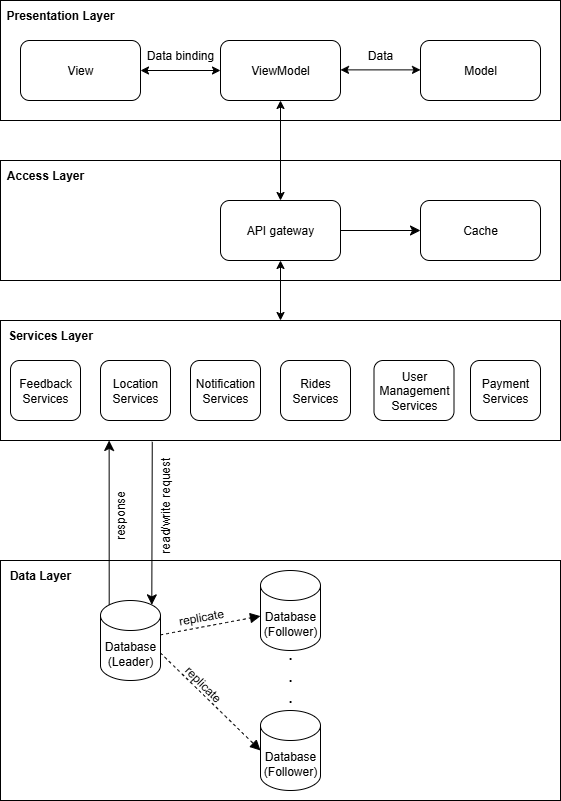

The diagram above was exported from draw.io. Its source (the exported page's mxGraphModel, read from the mxfile embedded in the PNG):
<mxGraphModel dx="786" dy="417" grid="1" gridSize="10" guides="1" tooltips="1" connect="1" arrows="1" fold="1" page="1" pageScale="1" pageWidth="827" pageHeight="1169" math="0" shadow="0">
  <root>
    <mxCell id="0" />
    <mxCell id="1" parent="0" />
    <mxCell id="bSczLP3ywVZbRpus_0J9-1" value="" style="rounded=0;whiteSpace=wrap;html=1;align=left;" parent="1" vertex="1">
      <mxGeometry x="40" y="10" width="560" height="120" as="geometry" />
    </mxCell>
    <mxCell id="bSczLP3ywVZbRpus_0J9-2" value="&lt;b&gt;Presentation Layer&lt;/b&gt;" style="text;html=1;align=center;verticalAlign=middle;whiteSpace=wrap;rounded=0;" parent="1" vertex="1">
      <mxGeometry x="40" y="10" width="120" height="30" as="geometry" />
    </mxCell>
    <mxCell id="bSczLP3ywVZbRpus_0J9-3" value="View" style="rounded=1;whiteSpace=wrap;html=1;" parent="1" vertex="1">
      <mxGeometry x="60" y="50" width="120" height="60" as="geometry" />
    </mxCell>
    <mxCell id="bSczLP3ywVZbRpus_0J9-4" value="ViewModel" style="rounded=1;whiteSpace=wrap;html=1;" parent="1" vertex="1">
      <mxGeometry x="260" y="50" width="120" height="60" as="geometry" />
    </mxCell>
    <mxCell id="bSczLP3ywVZbRpus_0J9-5" value="Model" style="rounded=1;whiteSpace=wrap;html=1;" parent="1" vertex="1">
      <mxGeometry x="460" y="50" width="120" height="60" as="geometry" />
    </mxCell>
    <mxCell id="bSczLP3ywVZbRpus_0J9-6" value="" style="endArrow=classic;startArrow=classic;html=1;rounded=0;exitX=1;exitY=0.5;exitDx=0;exitDy=0;entryX=0;entryY=0.5;entryDx=0;entryDy=0;" parent="1" source="bSczLP3ywVZbRpus_0J9-3" target="bSczLP3ywVZbRpus_0J9-4" edge="1">
      <mxGeometry width="50" height="50" relative="1" as="geometry">
        <mxPoint x="180" y="80" as="sourcePoint" />
        <mxPoint x="230" y="30" as="targetPoint" />
      </mxGeometry>
    </mxCell>
    <mxCell id="bSczLP3ywVZbRpus_0J9-7" value="" style="endArrow=classic;startArrow=classic;html=1;rounded=0;exitX=1;exitY=0.5;exitDx=0;exitDy=0;entryX=0;entryY=0.5;entryDx=0;entryDy=0;" parent="1" edge="1">
      <mxGeometry width="50" height="50" relative="1" as="geometry">
        <mxPoint x="380" y="79.38" as="sourcePoint" />
        <mxPoint x="460" y="79.38" as="targetPoint" />
      </mxGeometry>
    </mxCell>
    <mxCell id="bSczLP3ywVZbRpus_0J9-9" value="Data binding" style="text;html=1;align=center;verticalAlign=middle;whiteSpace=wrap;rounded=0;" parent="1" vertex="1">
      <mxGeometry x="180" y="50" width="80" height="30" as="geometry" />
    </mxCell>
    <mxCell id="bSczLP3ywVZbRpus_0J9-10" value="Data" style="text;html=1;align=center;verticalAlign=middle;whiteSpace=wrap;rounded=0;" parent="1" vertex="1">
      <mxGeometry x="390" y="50" width="60" height="30" as="geometry" />
    </mxCell>
    <mxCell id="bSczLP3ywVZbRpus_0J9-14" value="" style="rounded=0;whiteSpace=wrap;html=1;align=left;" parent="1" vertex="1">
      <mxGeometry x="40" y="170" width="560" height="120" as="geometry" />
    </mxCell>
    <mxCell id="bSczLP3ywVZbRpus_0J9-15" value="&lt;b&gt;Access Layer&lt;/b&gt;" style="text;html=1;align=center;verticalAlign=middle;whiteSpace=wrap;rounded=0;" parent="1" vertex="1">
      <mxGeometry x="40" y="170" width="90" height="30" as="geometry" />
    </mxCell>
    <mxCell id="bSczLP3ywVZbRpus_0J9-17" value="API gateway" style="rounded=1;whiteSpace=wrap;html=1;" parent="1" vertex="1">
      <mxGeometry x="260" y="210" width="120" height="60" as="geometry" />
    </mxCell>
    <mxCell id="bSczLP3ywVZbRpus_0J9-19" value="" style="endArrow=classic;startArrow=classic;html=1;rounded=0;exitX=0.5;exitY=1;exitDx=0;exitDy=0;entryX=0.5;entryY=0;entryDx=0;entryDy=0;" parent="1" source="bSczLP3ywVZbRpus_0J9-4" target="bSczLP3ywVZbRpus_0J9-17" edge="1">
      <mxGeometry width="50" height="50" relative="1" as="geometry">
        <mxPoint x="179.99999999999977" y="240" as="sourcePoint" />
        <mxPoint x="230" y="190" as="targetPoint" />
      </mxGeometry>
    </mxCell>
    <mxCell id="ABu09Phh_g4qKP1qie70-1" value="Cache" style="rounded=1;whiteSpace=wrap;html=1;" parent="1" vertex="1">
      <mxGeometry x="460" y="210" width="120" height="60" as="geometry" />
    </mxCell>
    <mxCell id="ABu09Phh_g4qKP1qie70-2" value="" style="endArrow=classic;html=1;rounded=0;fontSize=12;startSize=8;endSize=8;curved=1;exitX=1;exitY=0.5;exitDx=0;exitDy=0;entryX=0;entryY=0.5;entryDx=0;entryDy=0;" parent="1" source="bSczLP3ywVZbRpus_0J9-17" target="ABu09Phh_g4qKP1qie70-1" edge="1">
      <mxGeometry width="50" height="50" relative="1" as="geometry">
        <mxPoint x="390" y="260" as="sourcePoint" />
        <mxPoint x="440" y="210" as="targetPoint" />
      </mxGeometry>
    </mxCell>
    <mxCell id="ABu09Phh_g4qKP1qie70-4" value="" style="rounded=0;whiteSpace=wrap;html=1;align=left;" parent="1" vertex="1">
      <mxGeometry x="40" y="330" width="560" height="120" as="geometry" />
    </mxCell>
    <mxCell id="ABu09Phh_g4qKP1qie70-5" value="&lt;b&gt;Services Layer&lt;/b&gt;" style="text;html=1;align=center;verticalAlign=middle;whiteSpace=wrap;rounded=0;" parent="1" vertex="1">
      <mxGeometry x="40" y="330" width="100" height="30" as="geometry" />
    </mxCell>
    <mxCell id="ABu09Phh_g4qKP1qie70-6" value="Feedback Services" style="rounded=1;whiteSpace=wrap;html=1;" parent="1" vertex="1">
      <mxGeometry x="50" y="370" width="70" height="60" as="geometry" />
    </mxCell>
    <mxCell id="ABu09Phh_g4qKP1qie70-9" value="Location Services" style="rounded=1;whiteSpace=wrap;html=1;" parent="1" vertex="1">
      <mxGeometry x="140" y="370" width="70" height="60" as="geometry" />
    </mxCell>
    <mxCell id="ABu09Phh_g4qKP1qie70-10" value="Notification Services" style="rounded=1;whiteSpace=wrap;html=1;" parent="1" vertex="1">
      <mxGeometry x="230" y="370" width="70" height="60" as="geometry" />
    </mxCell>
    <mxCell id="ABu09Phh_g4qKP1qie70-11" value="Rides Services" style="rounded=1;whiteSpace=wrap;html=1;" parent="1" vertex="1">
      <mxGeometry x="320" y="370" width="70" height="60" as="geometry" />
    </mxCell>
    <mxCell id="ABu09Phh_g4qKP1qie70-12" value="User Management Services" style="rounded=1;whiteSpace=wrap;html=1;" parent="1" vertex="1">
      <mxGeometry x="413.5" y="370" width="80" height="60" as="geometry" />
    </mxCell>
    <mxCell id="ABu09Phh_g4qKP1qie70-13" value="Payment Services" style="rounded=1;whiteSpace=wrap;html=1;" parent="1" vertex="1">
      <mxGeometry x="510" y="370" width="70" height="60" as="geometry" />
    </mxCell>
    <mxCell id="ABu09Phh_g4qKP1qie70-14" value="" style="endArrow=classic;startArrow=classic;html=1;rounded=0;entryX=0.5;entryY=0;entryDx=0;entryDy=0;" parent="1" source="bSczLP3ywVZbRpus_0J9-17" target="ABu09Phh_g4qKP1qie70-4" edge="1">
      <mxGeometry width="50" height="50" relative="1" as="geometry">
        <mxPoint x="319.05" y="270" as="sourcePoint" />
        <mxPoint x="280" y="310" as="targetPoint" />
      </mxGeometry>
    </mxCell>
    <mxCell id="ABu09Phh_g4qKP1qie70-15" value="" style="rounded=0;whiteSpace=wrap;html=1;align=left;" parent="1" vertex="1">
      <mxGeometry x="40" y="570" width="560" height="240" as="geometry" />
    </mxCell>
    <mxCell id="ABu09Phh_g4qKP1qie70-16" value="&lt;b&gt;Data Layer&lt;/b&gt;" style="text;html=1;align=center;verticalAlign=middle;whiteSpace=wrap;rounded=0;" parent="1" vertex="1">
      <mxGeometry x="40" y="570" width="80" height="30" as="geometry" />
    </mxCell>
    <mxCell id="ABu09Phh_g4qKP1qie70-20" value="Database (Leader)" style="shape=cylinder3;whiteSpace=wrap;html=1;boundedLbl=1;backgroundOutline=1;size=15;" parent="1" vertex="1">
      <mxGeometry x="140" y="610" width="60" height="80" as="geometry" />
    </mxCell>
    <mxCell id="ABu09Phh_g4qKP1qie70-21" value="Database (Follower)" style="shape=cylinder3;whiteSpace=wrap;html=1;boundedLbl=1;backgroundOutline=1;size=15;" parent="1" vertex="1">
      <mxGeometry x="300" y="720" width="60" height="80" as="geometry" />
    </mxCell>
    <mxCell id="ABu09Phh_g4qKP1qie70-22" value="Database (Follower)" style="shape=cylinder3;whiteSpace=wrap;html=1;boundedLbl=1;backgroundOutline=1;size=15;" parent="1" vertex="1">
      <mxGeometry x="300" y="580" width="60" height="80" as="geometry" />
    </mxCell>
    <mxCell id="ABu09Phh_g4qKP1qie70-23" value="&lt;font style=&quot;font-size: 18px;&quot;&gt;.&lt;/font&gt;&lt;div&gt;&lt;font style=&quot;font-size: 18px;&quot;&gt;.&lt;/font&gt;&lt;/div&gt;&lt;div&gt;&lt;font style=&quot;font-size: 18px;&quot;&gt;.&lt;/font&gt;&lt;/div&gt;" style="text;html=1;align=center;verticalAlign=middle;whiteSpace=wrap;rounded=0;fillColor=none;strokeColor=none;" parent="1" vertex="1">
      <mxGeometry x="300" y="670" width="60" height="30" as="geometry" />
    </mxCell>
    <mxCell id="ABu09Phh_g4qKP1qie70-24" value="" style="endArrow=block;startArrow=none;dashed=1;html=1;rounded=0;fontSize=12;startSize=8;endSize=8;curved=1;" parent="1" source="ABu09Phh_g4qKP1qie70-20" target="ABu09Phh_g4qKP1qie70-22" edge="1">
      <mxGeometry width="50" height="50" relative="1" as="geometry">
        <mxPoint x="270" y="720" as="sourcePoint" />
        <mxPoint x="320" y="670" as="targetPoint" />
      </mxGeometry>
    </mxCell>
    <mxCell id="ABu09Phh_g4qKP1qie70-31" value="replicate" style="text;html=1;align=center;verticalAlign=middle;whiteSpace=wrap;rounded=0;rotation=-10;" parent="1" vertex="1">
      <mxGeometry x="211.31" y="620" width="60" height="14.89" as="geometry" />
    </mxCell>
    <mxCell id="ABu09Phh_g4qKP1qie70-33" value="" style="endArrow=block;startArrow=none;dashed=1;html=1;rounded=0;fontSize=12;startSize=8;endSize=8;curved=1;exitX=1;exitY=0;exitDx=0;exitDy=52.5;exitPerimeter=0;entryX=0;entryY=0.5;entryDx=0;entryDy=0;entryPerimeter=0;" parent="1" source="ABu09Phh_g4qKP1qie70-20" target="ABu09Phh_g4qKP1qie70-21" edge="1">
      <mxGeometry width="50" height="50" relative="1" as="geometry">
        <mxPoint x="190" y="700" as="sourcePoint" />
        <mxPoint x="290" y="700" as="targetPoint" />
      </mxGeometry>
    </mxCell>
    <mxCell id="ABu09Phh_g4qKP1qie70-34" value="replicate" style="text;html=1;align=center;verticalAlign=middle;whiteSpace=wrap;rounded=0;rotation=45;" parent="1" vertex="1">
      <mxGeometry x="217.73" y="688.52" width="50" height="10.11" as="geometry" />
    </mxCell>
    <mxCell id="ABu09Phh_g4qKP1qie70-38" value="" style="endArrow=classic;html=1;rounded=0;fontSize=12;startSize=8;endSize=8;curved=1;exitX=0.145;exitY=0;exitDx=0;exitDy=4.35;exitPerimeter=0;entryX=0.194;entryY=1;entryDx=0;entryDy=0;entryPerimeter=0;" parent="1" source="ABu09Phh_g4qKP1qie70-20" target="ABu09Phh_g4qKP1qie70-4" edge="1">
      <mxGeometry width="50" height="50" relative="1" as="geometry">
        <mxPoint x="270" y="530" as="sourcePoint" />
        <mxPoint x="320" y="480" as="targetPoint" />
      </mxGeometry>
    </mxCell>
    <mxCell id="ABu09Phh_g4qKP1qie70-39" value="" style="endArrow=classic;html=1;rounded=0;fontSize=12;startSize=8;endSize=8;curved=1;exitX=0.271;exitY=1.011;exitDx=0;exitDy=0;exitPerimeter=0;entryX=0.855;entryY=0;entryDx=0;entryDy=4.35;entryPerimeter=0;" parent="1" source="ABu09Phh_g4qKP1qie70-4" target="ABu09Phh_g4qKP1qie70-20" edge="1">
      <mxGeometry width="50" height="50" relative="1" as="geometry">
        <mxPoint x="192" y="450" as="sourcePoint" />
        <mxPoint x="192" y="510" as="targetPoint" />
      </mxGeometry>
    </mxCell>
    <mxCell id="ABu09Phh_g4qKP1qie70-42" value="response" style="text;html=1;align=center;verticalAlign=middle;whiteSpace=wrap;rounded=0;rotation=-90;" parent="1" vertex="1">
      <mxGeometry x="130" y="520" width="60" height="10" as="geometry" />
    </mxCell>
    <mxCell id="ABu09Phh_g4qKP1qie70-44" value="read/write request" style="text;html=1;align=center;verticalAlign=middle;whiteSpace=wrap;rounded=0;rotation=-90;" parent="1" vertex="1">
      <mxGeometry x="150" y="510" width="110" height="10" as="geometry" />
    </mxCell>
  </root>
</mxGraphModel>